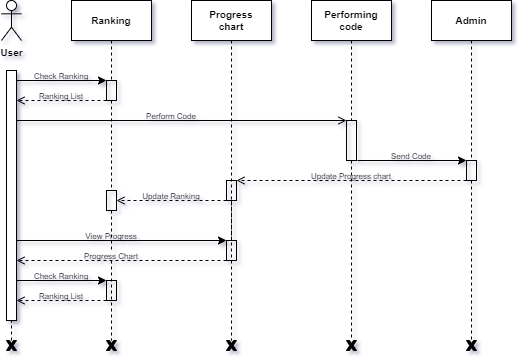

The diagram above was exported from draw.io. Its source (the exported page's mxGraphModel, read from the mxfile embedded in the PNG):
<mxGraphModel dx="880" dy="572" grid="1" gridSize="10" guides="1" tooltips="1" connect="1" arrows="1" fold="1" page="1" pageScale="1" pageWidth="850" pageHeight="1100" math="0" shadow="0">
  <root>
    <mxCell id="0" />
    <mxCell id="1" parent="0" />
    <mxCell id="XxLX_11TXwqI-H0jWz2d-1" value="&lt;b style=&quot;&quot;&gt;&lt;font style=&quot;font-size: 10px;&quot;&gt;User&lt;/font&gt;&lt;/b&gt;" style="shape=umlActor;verticalLabelPosition=bottom;verticalAlign=top;html=1;outlineConnect=0;fontSize=8;" parent="1" vertex="1">
      <mxGeometry x="90" y="160" width="20" height="40" as="geometry" />
    </mxCell>
    <mxCell id="G90wmQNXjOtpfI2GCa0X-5" value="" style="endArrow=none;dashed=1;html=1;rounded=0;exitX=0.5;exitY=1;exitDx=0;exitDy=0;startArrow=none;" parent="1" source="S4EeMe4XoLn6IfQ20Gih-13" edge="1">
      <mxGeometry width="50" height="50" relative="1" as="geometry">
        <mxPoint x="320" y="340" as="sourcePoint" />
        <mxPoint x="320" y="500" as="targetPoint" />
      </mxGeometry>
    </mxCell>
    <mxCell id="G90wmQNXjOtpfI2GCa0X-7" value="" style="endArrow=none;dashed=1;html=1;rounded=0;exitX=0.5;exitY=1;exitDx=0;exitDy=0;startArrow=none;" parent="1" source="S4EeMe4XoLn6IfQ20Gih-15" edge="1">
      <mxGeometry width="50" height="50" relative="1" as="geometry">
        <mxPoint x="550" y="180" as="sourcePoint" />
        <mxPoint x="560" y="500" as="targetPoint" />
      </mxGeometry>
    </mxCell>
    <mxCell id="G90wmQNXjOtpfI2GCa0X-8" value="" style="endArrow=none;dashed=1;html=1;rounded=0;exitX=0.5;exitY=1;exitDx=0;exitDy=0;startArrow=none;" parent="1" source="S4EeMe4XoLn6IfQ20Gih-9" edge="1">
      <mxGeometry width="50" height="50" relative="1" as="geometry">
        <mxPoint x="420" y="170" as="sourcePoint" />
        <mxPoint x="440" y="500" as="targetPoint" />
      </mxGeometry>
    </mxCell>
    <mxCell id="G90wmQNXjOtpfI2GCa0X-9" value="" style="verticalLabelPosition=bottom;verticalAlign=top;html=1;shape=mxgraph.basic.x;fillColor=#000000;" parent="1" vertex="1">
      <mxGeometry x="195" y="500" width="10" height="10" as="geometry" />
    </mxCell>
    <mxCell id="G90wmQNXjOtpfI2GCa0X-10" value="" style="endArrow=none;dashed=1;html=1;rounded=0;exitX=0.5;exitY=1;exitDx=0;exitDy=0;startArrow=none;" parent="1" source="S4EeMe4XoLn6IfQ20Gih-22" edge="1">
      <mxGeometry width="50" height="50" relative="1" as="geometry">
        <mxPoint x="230" y="180" as="sourcePoint" />
        <mxPoint x="200" y="500" as="targetPoint" />
      </mxGeometry>
    </mxCell>
    <mxCell id="G90wmQNXjOtpfI2GCa0X-11" value="" style="verticalLabelPosition=bottom;verticalAlign=top;html=1;shape=mxgraph.basic.x;fillColor=#000000;" parent="1" vertex="1">
      <mxGeometry x="555" y="500" width="10" height="10" as="geometry" />
    </mxCell>
    <mxCell id="G90wmQNXjOtpfI2GCa0X-12" value="" style="verticalLabelPosition=bottom;verticalAlign=top;html=1;shape=mxgraph.basic.x;fillColor=#000000;" parent="1" vertex="1">
      <mxGeometry x="435" y="500" width="10" height="10" as="geometry" />
    </mxCell>
    <mxCell id="G90wmQNXjOtpfI2GCa0X-13" value="" style="verticalLabelPosition=bottom;verticalAlign=top;html=1;shape=mxgraph.basic.x;fillColor=#000000;" parent="1" vertex="1">
      <mxGeometry x="315" y="500" width="10" height="10" as="geometry" />
    </mxCell>
    <mxCell id="G90wmQNXjOtpfI2GCa0X-16" value="" style="endArrow=classic;html=1;rounded=0;startArrow=none;" parent="1" edge="1">
      <mxGeometry width="50" height="50" relative="1" as="geometry">
        <mxPoint x="105" y="240" as="sourcePoint" />
        <mxPoint x="195" y="240" as="targetPoint" />
      </mxGeometry>
    </mxCell>
    <mxCell id="S4EeMe4XoLn6IfQ20Gih-1" value="" style="endArrow=open;html=1;rounded=0;dashed=1;endFill=0;" parent="1" edge="1">
      <mxGeometry width="50" height="50" relative="1" as="geometry">
        <mxPoint x="195" y="260" as="sourcePoint" />
        <mxPoint x="105" y="260" as="targetPoint" />
      </mxGeometry>
    </mxCell>
    <mxCell id="S4EeMe4XoLn6IfQ20Gih-2" value="" style="rounded=0;whiteSpace=wrap;html=1;fillColor=none;" parent="1" vertex="1">
      <mxGeometry x="195" y="240" width="10" height="20" as="geometry" />
    </mxCell>
    <mxCell id="S4EeMe4XoLn6IfQ20Gih-3" value="" style="endArrow=none;dashed=1;html=1;rounded=0;exitX=0.5;exitY=1;exitDx=0;exitDy=0;" parent="1" source="XxLX_11TXwqI-H0jWz2d-5" target="S4EeMe4XoLn6IfQ20Gih-2" edge="1">
      <mxGeometry width="50" height="50" relative="1" as="geometry">
        <mxPoint x="200" y="200" as="sourcePoint" />
        <mxPoint x="200" y="560.0000000000001" as="targetPoint" />
      </mxGeometry>
    </mxCell>
    <mxCell id="S4EeMe4XoLn6IfQ20Gih-4" value="" style="endArrow=classic;html=1;rounded=0;" parent="1" edge="1">
      <mxGeometry width="50" height="50" relative="1" as="geometry">
        <mxPoint x="105" y="400" as="sourcePoint" />
        <mxPoint x="315" y="400" as="targetPoint" />
      </mxGeometry>
    </mxCell>
    <mxCell id="S4EeMe4XoLn6IfQ20Gih-5" value="" style="endArrow=open;html=1;rounded=0;endFill=0;dashed=1;" parent="1" edge="1">
      <mxGeometry width="50" height="50" relative="1" as="geometry">
        <mxPoint x="315" y="420" as="sourcePoint" />
        <mxPoint x="105" y="420" as="targetPoint" />
      </mxGeometry>
    </mxCell>
    <mxCell id="S4EeMe4XoLn6IfQ20Gih-6" value="" style="rounded=0;whiteSpace=wrap;html=1;fillColor=none;" parent="1" vertex="1">
      <mxGeometry x="315" y="400" width="10" height="20" as="geometry" />
    </mxCell>
    <mxCell id="S4EeMe4XoLn6IfQ20Gih-7" value="" style="endArrow=none;dashed=1;html=1;rounded=0;exitX=0.5;exitY=1;exitDx=0;exitDy=0;" parent="1" source="XxLX_11TXwqI-H0jWz2d-2" target="S4EeMe4XoLn6IfQ20Gih-6" edge="1">
      <mxGeometry width="50" height="50" relative="1" as="geometry">
        <mxPoint x="320" y="160" as="sourcePoint" />
        <mxPoint x="320" y="562.7586206896551" as="targetPoint" />
      </mxGeometry>
    </mxCell>
    <mxCell id="S4EeMe4XoLn6IfQ20Gih-8" value="" style="endArrow=open;html=1;rounded=0;endFill=0;" parent="1" edge="1">
      <mxGeometry width="50" height="50" relative="1" as="geometry">
        <mxPoint x="105" y="280" as="sourcePoint" />
        <mxPoint x="435" y="280" as="targetPoint" />
      </mxGeometry>
    </mxCell>
    <mxCell id="S4EeMe4XoLn6IfQ20Gih-9" value="" style="rounded=0;whiteSpace=wrap;html=1;fillColor=none;" parent="1" vertex="1">
      <mxGeometry x="435" y="280" width="10" height="40" as="geometry" />
    </mxCell>
    <mxCell id="S4EeMe4XoLn6IfQ20Gih-10" value="" style="endArrow=none;dashed=1;html=1;rounded=0;exitX=0.5;exitY=1;exitDx=0;exitDy=0;" parent="1" source="XxLX_11TXwqI-H0jWz2d-4" target="S4EeMe4XoLn6IfQ20Gih-9" edge="1">
      <mxGeometry width="50" height="50" relative="1" as="geometry">
        <mxPoint x="440" y="160" as="sourcePoint" />
        <mxPoint x="439.65999999999985" y="562.7586206896551" as="targetPoint" />
      </mxGeometry>
    </mxCell>
    <mxCell id="S4EeMe4XoLn6IfQ20Gih-11" value="" style="endArrow=classic;html=1;rounded=0;strokeColor=default;" parent="1" edge="1">
      <mxGeometry width="50" height="50" relative="1" as="geometry">
        <mxPoint x="446" y="320" as="sourcePoint" />
        <mxPoint x="555" y="320" as="targetPoint" />
      </mxGeometry>
    </mxCell>
    <mxCell id="S4EeMe4XoLn6IfQ20Gih-12" value="" style="endArrow=open;html=1;rounded=0;dashed=1;endFill=0;" parent="1" edge="1">
      <mxGeometry width="50" height="50" relative="1" as="geometry">
        <mxPoint x="555" y="340" as="sourcePoint" />
        <mxPoint x="325" y="340" as="targetPoint" />
      </mxGeometry>
    </mxCell>
    <mxCell id="S4EeMe4XoLn6IfQ20Gih-13" value="" style="rounded=0;whiteSpace=wrap;html=1;fillColor=none;" parent="1" vertex="1">
      <mxGeometry x="315" y="340" width="10" height="20" as="geometry" />
    </mxCell>
    <mxCell id="S4EeMe4XoLn6IfQ20Gih-15" value="" style="rounded=0;whiteSpace=wrap;html=1;fillColor=none;" parent="1" vertex="1">
      <mxGeometry x="555" y="320" width="10" height="20" as="geometry" />
    </mxCell>
    <mxCell id="S4EeMe4XoLn6IfQ20Gih-16" value="" style="endArrow=none;dashed=1;html=1;rounded=0;exitX=0.5;exitY=1;exitDx=0;exitDy=0;" parent="1" source="XxLX_11TXwqI-H0jWz2d-3" target="S4EeMe4XoLn6IfQ20Gih-15" edge="1">
      <mxGeometry width="50" height="50" relative="1" as="geometry">
        <mxPoint x="560" y="160" as="sourcePoint" />
        <mxPoint x="559.6599999999999" y="562.7586206896551" as="targetPoint" />
      </mxGeometry>
    </mxCell>
    <mxCell id="S4EeMe4XoLn6IfQ20Gih-17" value="" style="endArrow=open;html=1;rounded=0;endFill=0;dashed=1;" parent="1" edge="1">
      <mxGeometry width="50" height="50" relative="1" as="geometry">
        <mxPoint x="315" y="360" as="sourcePoint" />
        <mxPoint x="205" y="360" as="targetPoint" />
      </mxGeometry>
    </mxCell>
    <mxCell id="S4EeMe4XoLn6IfQ20Gih-18" value="" style="rounded=0;whiteSpace=wrap;html=1;fillColor=none;" parent="1" vertex="1">
      <mxGeometry x="195" y="350" width="10" height="20" as="geometry" />
    </mxCell>
    <mxCell id="S4EeMe4XoLn6IfQ20Gih-19" value="" style="endArrow=none;dashed=1;html=1;rounded=0;exitX=0.5;exitY=1;exitDx=0;exitDy=0;startArrow=none;" parent="1" source="S4EeMe4XoLn6IfQ20Gih-2" target="S4EeMe4XoLn6IfQ20Gih-18" edge="1">
      <mxGeometry width="50" height="50" relative="1" as="geometry">
        <mxPoint x="200" y="220" as="sourcePoint" />
        <mxPoint x="200" y="560.0000000000001" as="targetPoint" />
      </mxGeometry>
    </mxCell>
    <mxCell id="S4EeMe4XoLn6IfQ20Gih-20" value="&lt;font style=&quot;font-size: 8px;&quot;&gt;Check Ranking&lt;/font&gt;" style="text;html=1;strokeColor=none;fillColor=none;align=center;verticalAlign=middle;whiteSpace=wrap;rounded=0;" parent="1" vertex="1">
      <mxGeometry x="120" y="230" width="60" height="10" as="geometry" />
    </mxCell>
    <mxCell id="S4EeMe4XoLn6IfQ20Gih-21" value="&lt;font style=&quot;font-size: 8px;&quot;&gt;Ranking List&lt;/font&gt;" style="text;html=1;strokeColor=none;fillColor=none;align=center;verticalAlign=middle;whiteSpace=wrap;rounded=0;" parent="1" vertex="1">
      <mxGeometry x="120" y="250" width="60" height="10" as="geometry" />
    </mxCell>
    <mxCell id="S4EeMe4XoLn6IfQ20Gih-23" value="&lt;font style=&quot;font-size: 8px;&quot;&gt;Perform Code&lt;/font&gt;" style="text;html=1;strokeColor=none;fillColor=none;align=center;verticalAlign=middle;whiteSpace=wrap;rounded=0;" parent="1" vertex="1">
      <mxGeometry x="230" y="270" width="60" height="10" as="geometry" />
    </mxCell>
    <mxCell id="S4EeMe4XoLn6IfQ20Gih-27" value="&lt;span style=&quot;font-size: 8px;&quot;&gt;Update Ranking&lt;/span&gt;" style="text;html=1;strokeColor=none;fillColor=none;align=center;verticalAlign=middle;whiteSpace=wrap;rounded=0;" parent="1" vertex="1">
      <mxGeometry x="230" y="350" width="60" height="10" as="geometry" />
    </mxCell>
    <mxCell id="S4EeMe4XoLn6IfQ20Gih-29" value="&lt;span style=&quot;font-size: 8px;&quot;&gt;Send Code&lt;/span&gt;" style="text;html=1;strokeColor=none;fillColor=none;align=center;verticalAlign=middle;whiteSpace=wrap;rounded=0;" parent="1" vertex="1">
      <mxGeometry x="470" y="310" width="60" height="10" as="geometry" />
    </mxCell>
    <mxCell id="S4EeMe4XoLn6IfQ20Gih-31" value="" style="endArrow=classic;html=1;rounded=0;" parent="1" edge="1">
      <mxGeometry width="50" height="50" relative="1" as="geometry">
        <mxPoint x="105" y="440" as="sourcePoint" />
        <mxPoint x="195" y="440" as="targetPoint" />
      </mxGeometry>
    </mxCell>
    <mxCell id="S4EeMe4XoLn6IfQ20Gih-32" value="" style="endArrow=open;html=1;rounded=0;endFill=0;dashed=1;" parent="1" edge="1">
      <mxGeometry width="50" height="50" relative="1" as="geometry">
        <mxPoint x="195" y="460" as="sourcePoint" />
        <mxPoint x="105" y="460" as="targetPoint" />
      </mxGeometry>
    </mxCell>
    <mxCell id="S4EeMe4XoLn6IfQ20Gih-26" value="&lt;font style=&quot;font-size: 8px;&quot;&gt;View Progress&lt;/font&gt;" style="text;html=1;strokeColor=none;fillColor=none;align=center;verticalAlign=middle;whiteSpace=wrap;rounded=0;" parent="1" vertex="1">
      <mxGeometry x="170" y="390" width="60" height="10" as="geometry" />
    </mxCell>
    <mxCell id="S4EeMe4XoLn6IfQ20Gih-33" value="" style="rounded=0;whiteSpace=wrap;html=1;fillColor=none;" parent="1" vertex="1">
      <mxGeometry x="195" y="440" width="10" height="20" as="geometry" />
    </mxCell>
    <mxCell id="S4EeMe4XoLn6IfQ20Gih-34" value="&lt;font style=&quot;font-size: 8px;&quot;&gt;Check Ranking&lt;/font&gt;" style="text;html=1;strokeColor=none;fillColor=none;align=center;verticalAlign=middle;whiteSpace=wrap;rounded=0;" parent="1" vertex="1">
      <mxGeometry x="120" y="430" width="60" height="10" as="geometry" />
    </mxCell>
    <mxCell id="S4EeMe4XoLn6IfQ20Gih-35" value="&lt;font style=&quot;font-size: 8px;&quot;&gt;Ranking List&lt;/font&gt;" style="text;html=1;strokeColor=none;fillColor=none;align=center;verticalAlign=middle;whiteSpace=wrap;rounded=0;" parent="1" vertex="1">
      <mxGeometry x="120" y="450" width="60" height="10" as="geometry" />
    </mxCell>
    <mxCell id="S4EeMe4XoLn6IfQ20Gih-36" value="" style="endArrow=none;dashed=1;html=1;rounded=0;exitX=0.5;exitY=1;exitDx=0;exitDy=0;startArrow=none;" parent="1" source="S4EeMe4XoLn6IfQ20Gih-18" target="S4EeMe4XoLn6IfQ20Gih-22" edge="1">
      <mxGeometry width="50" height="50" relative="1" as="geometry">
        <mxPoint x="200" y="380" as="sourcePoint" />
        <mxPoint x="200" y="560.0000000000001" as="targetPoint" />
      </mxGeometry>
    </mxCell>
    <mxCell id="S4EeMe4XoLn6IfQ20Gih-22" value="&lt;font style=&quot;font-size: 8px;&quot;&gt;Progress Chart&lt;/font&gt;" style="text;html=1;strokeColor=none;fillColor=none;align=center;verticalAlign=middle;whiteSpace=wrap;rounded=0;" parent="1" vertex="1">
      <mxGeometry x="170" y="410" width="60" height="10" as="geometry" />
    </mxCell>
    <mxCell id="S4EeMe4XoLn6IfQ20Gih-40" value="" style="rounded=0;whiteSpace=wrap;html=1;fontSize=10;fillColor=#FFFFFF;" parent="1" vertex="1">
      <mxGeometry x="160" y="160" width="80" height="40" as="geometry" />
    </mxCell>
    <mxCell id="XxLX_11TXwqI-H0jWz2d-5" value="&lt;b&gt;&lt;font color=&quot;#0d0d0d&quot;&gt;Ranking&lt;/font&gt;&lt;/b&gt;" style="text;html=1;align=center;verticalAlign=middle;whiteSpace=wrap;rounded=0;fontSize=10;" parent="1" vertex="1">
      <mxGeometry x="160" y="160" width="80" height="40" as="geometry" />
    </mxCell>
    <mxCell id="S4EeMe4XoLn6IfQ20Gih-41" value="" style="rounded=0;whiteSpace=wrap;html=1;fontSize=10;fillColor=#FFFFFF;" parent="1" vertex="1">
      <mxGeometry x="520" y="160" width="80" height="40" as="geometry" />
    </mxCell>
    <mxCell id="S4EeMe4XoLn6IfQ20Gih-42" value="" style="rounded=0;whiteSpace=wrap;html=1;fontSize=10;fillColor=#FFFFFF;" parent="1" vertex="1">
      <mxGeometry x="400" y="160" width="80" height="40" as="geometry" />
    </mxCell>
    <mxCell id="S4EeMe4XoLn6IfQ20Gih-43" value="" style="rounded=0;whiteSpace=wrap;html=1;fontSize=10;fillColor=#FFFFFF;" parent="1" vertex="1">
      <mxGeometry x="280" y="160" width="80" height="40" as="geometry" />
    </mxCell>
    <mxCell id="XxLX_11TXwqI-H0jWz2d-2" value="&lt;b&gt;Progress&lt;br&gt;chart&lt;/b&gt;" style="text;html=1;align=center;verticalAlign=middle;whiteSpace=wrap;rounded=0;fontSize=10;" parent="1" vertex="1">
      <mxGeometry x="280" y="160" width="80" height="40" as="geometry" />
    </mxCell>
    <mxCell id="XxLX_11TXwqI-H0jWz2d-4" value="&lt;b&gt;Performing&lt;br&gt;code&lt;/b&gt;" style="text;html=1;align=center;verticalAlign=middle;whiteSpace=wrap;rounded=0;fontSize=10;" parent="1" vertex="1">
      <mxGeometry x="400" y="160" width="80" height="40" as="geometry" />
    </mxCell>
    <mxCell id="XxLX_11TXwqI-H0jWz2d-3" value="&lt;b&gt;Admin&lt;/b&gt;" style="text;html=1;align=center;verticalAlign=middle;whiteSpace=wrap;rounded=0;fontSize=10;" parent="1" vertex="1">
      <mxGeometry x="520" y="160" width="80" height="40" as="geometry" />
    </mxCell>
    <mxCell id="S4EeMe4XoLn6IfQ20Gih-44" value="" style="rounded=0;whiteSpace=wrap;html=1;" parent="1" vertex="1">
      <mxGeometry x="95" y="230" width="10" height="250" as="geometry" />
    </mxCell>
    <mxCell id="S4EeMe4XoLn6IfQ20Gih-47" value="" style="endArrow=none;html=1;rounded=0;dashed=1;fontSize=10;entryX=0.5;entryY=1;entryDx=0;entryDy=0;" parent="1" target="S4EeMe4XoLn6IfQ20Gih-44" edge="1">
      <mxGeometry width="50" height="50" relative="1" as="geometry">
        <mxPoint x="100" y="500" as="sourcePoint" />
        <mxPoint x="120" y="480" as="targetPoint" />
      </mxGeometry>
    </mxCell>
    <mxCell id="S4EeMe4XoLn6IfQ20Gih-48" value="" style="verticalLabelPosition=bottom;verticalAlign=top;html=1;shape=mxgraph.basic.x;fillColor=#000000;" parent="1" vertex="1">
      <mxGeometry x="95" y="500" width="10" height="10" as="geometry" />
    </mxCell>
    <mxCell id="S4EeMe4XoLn6IfQ20Gih-28" value="&lt;span style=&quot;font-size: 8px;&quot;&gt;Update Progress chart&lt;/span&gt;" style="text;html=1;strokeColor=none;fillColor=none;align=center;verticalAlign=middle;whiteSpace=wrap;rounded=0;" parent="1" vertex="1">
      <mxGeometry x="395" y="330" width="90" height="10" as="geometry" />
    </mxCell>
  </root>
</mxGraphModel>